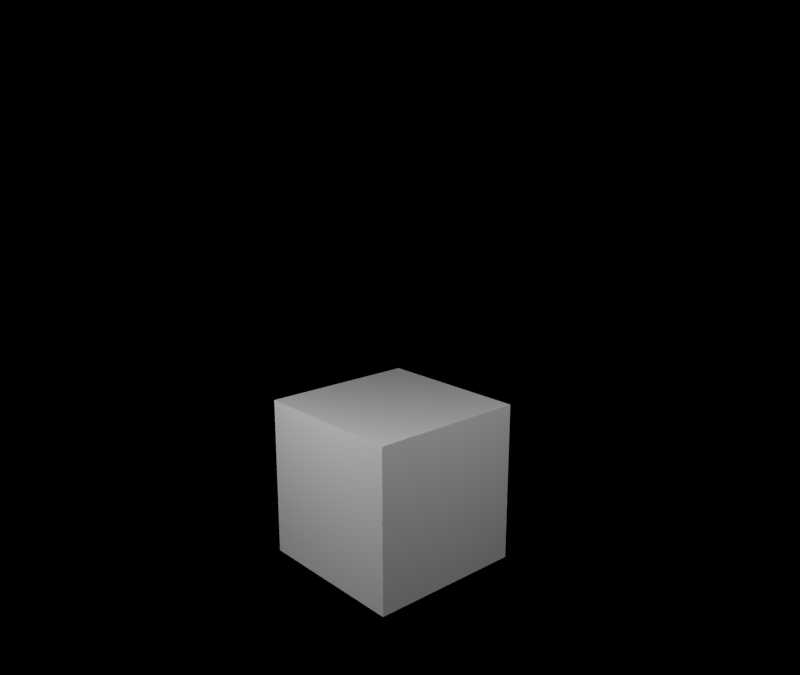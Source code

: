 # Source: vanilla_white_smoke.blend  (saved by Blender 2.76.4; exported with 4.5.12 LTS)
import bpy
from mathutils import Matrix  # noqa: F401  (used for matrix-valued properties, if any)

bpy.ops.wm.read_factory_settings(use_empty=True)
scene = bpy.context.scene
scene.name = 'Scene'

# ---- collections
col_collection_1 = bpy.data.collections.new('Collection 1'); scene.collection.children.link(col_collection_1)

# ---- materials (node trees are filled in below, after node groups)
mat_material = bpy.data.materials.new('Material')
mat_material.alpha_threshold = 0.0
mat_material.use_transparent_shadow = False
mat_material.roughness = 0.5
mat_material.line_color = (0.0, 0.0, 0.0, 1.0)
mat_smoke_domain_material = bpy.data.materials.new('Smoke Domain Material')
mat_smoke_domain_material.alpha_threshold = 0.0
mat_smoke_domain_material.use_transparent_shadow = False
mat_smoke_domain_material.roughness = 0.5

# ---- material node trees

# ---- world
world_world = bpy.data.worlds.new('World'); scene.world = world_world
world_world.color = (0.0, 0.0, 0.0)
world_world.use_sun_shadow = False
world_world.sun_shadow_jitter_overblur = 0.0
world_world.cycles.sampling_method = 'MANUAL'
world_world.cycles.sample_map_resolution = 256

# ---- cameras
cam_camera = bpy.data.cameras.new('Camera')
cam_camera.clip_end = 100.0
cam_camera.lens = 35.0
cam_camera.sensor_width = 32.0
cam_camera.sensor_height = 18.0
cam_camera.ortho_scale = 7.314
cam_camera.dof.focus_distance = 0.0
cam_camera.dof.aperture_fstop = 128.0

# ---- lights
light_point_001 = bpy.data.lights.new('Point.001', 'POINT')
light_point_001.transmission_factor = 0.0
light_point_001.energy = 400.0
light_point_001.shadow_buffer_clip_start = 0.5
light_point_001.shadow_soft_size = 0.1
light_point_001.shadow_maximum_resolution = 0.006
light_point_001.use_absolute_resolution = True
light_point_001.cycles.use_multiple_importance_sampling = False
light_point = bpy.data.lights.new('Point', 'POINT')
light_point.transmission_factor = 0.0
light_point.energy = 400.0
light_point.shadow_buffer_clip_start = 0.5
light_point.shadow_soft_size = 0.1
light_point.shadow_maximum_resolution = 0.006
light_point.use_absolute_resolution = True
light_point.cycles.use_multiple_importance_sampling = False

# ---- meshes
me_cube = bpy.data.meshes.new('Cube')
me_cube.from_pydata([(1.0, 1.0, -1.0), (1.0, -1.0, -1.0), (-1.0, -1.0, -1.0), (-1.0, 1.0, -1.0), (1.0, 1.0, 1.0), (1.0, -1.0, 1.0), (-1.0, -1.0, 1.0), (-1.0, 1.0, 1.0)], [], [(0, 1, 2, 3), (4, 7, 6, 5), (0, 4, 5, 1), (1, 5, 6, 2), (2, 6, 7, 3), (4, 0, 3, 7)])
me_cube.materials.append(mat_material)
me_cube.use_remesh_preserve_volume = False
me_cube.use_remesh_preserve_attributes = False
me_cube.use_mirror_vertex_groups = False
me_cube.update()
me_cube_001 = bpy.data.meshes.new('Cube.001')
me_cube_001.from_pydata([(-1.0, -1.0, -1.0), (-1.0, -1.0, 1.0), (-1.0, 1.0, -1.0), (-1.0, 1.0, 1.0), (1.0, -1.0, -1.0), (1.0, -1.0, 1.0), (1.0, 1.0, -1.0), (1.0, 1.0, 1.0)], [], [(1, 3, 2, 0), (3, 7, 6, 2), (7, 5, 4, 6), (5, 1, 0, 4), (0, 2, 6, 4), (5, 7, 3, 1)])
me_cube_001.materials.append(mat_smoke_domain_material)
me_cube_001.use_remesh_preserve_volume = False
me_cube_001.use_remesh_preserve_attributes = False
me_cube_001.use_mirror_vertex_groups = False
me_cube_001.update()

# ---- objects
ob_point_001 = bpy.data.objects.new('Point.001', light_point_001)
ob_point = bpy.data.objects.new('Point', light_point)
ob_cube = bpy.data.objects.new('Cube', me_cube)
ob_smoke_domain = bpy.data.objects.new('Smoke Domain', me_cube_001)
ob_camera = bpy.data.objects.new('Camera', cam_camera)

# ---- transforms, parenting, visibility, modifiers, constraints
ob_point_001.location = (0.0, -4.623, 3.083)
ob_point_001.lineart.crease_threshold = 0.0
ob_point.location = (5.055, 0.0, 4.412)
ob_point.lineart.crease_threshold = 0.0
ob_cube.location = (0.0, 0.0, 0.0)
ob_cube.lock_rotations_4d = False
ob_cube.empty_display_type = 'ARROWS'
ob_cube.display_type = 'WIRE'
ob_cube.lineart.crease_threshold = 0.0
_m = ob_cube.modifiers.new('Fluid', 'FLUID')
_m.fluid_type = 'FLOW'
ob_smoke_domain.location = (5.96e-08, -1.192e-07, 1.919)
ob_smoke_domain.scale = (3.0, 3.0, 3.135)
ob_smoke_domain.display_type = 'WIRE'
ob_smoke_domain.lineart.crease_threshold = 0.0
_m = ob_smoke_domain.modifiers.new('Fluid', 'FLUID')
_m.fluid_type = 'DOMAIN'
ob_camera.location = (7.481, -6.508, 4.427)
ob_camera.rotation_euler = (1.312, -1.802e-05, 0.8445)
ob_camera.lock_rotations_4d = False
ob_camera.empty_display_type = 'ARROWS'
ob_camera.color = (0.0, 0.0, 0.0, 0.0)
ob_camera.display_type = 'WIRE'
ob_camera.lineart.crease_threshold = 0.0

# ---- collection membership
col_collection_1.objects.link(ob_point_001)
col_collection_1.objects.link(ob_point)
col_collection_1.objects.link(ob_cube)
col_collection_1.objects.link(ob_smoke_domain)
col_collection_1.objects.link(ob_camera)

# ---- scene / render settings (as saved in the file)
scene.camera = ob_camera
scene.frame_start = 1; scene.frame_end = 250; scene.frame_set(136)
scene.render.engine = 'BLENDER_EEVEE_NEXT'
scene.render.image_settings.color_mode = 'BW'
scene.render.resolution_x = 640
scene.render.resolution_y = 540
scene.render.dither_intensity = 0.0
scene.cycles.use_denoising = False
scene.cycles.samples = 10
scene.cycles.sampling_pattern = 'TABULATED_SOBOL'
scene.cycles.light_sampling_threshold = 0.0
scene.cycles.use_adaptive_sampling = False
scene.cycles.use_light_tree = False
scene.cycles.blur_glossy = 0.0
scene.cycles.pixel_filter_type = 'GAUSSIAN'
scene.cycles.sample_clamp_indirect = 0.0
scene.view_settings.view_transform = 'Standard'
bpy.context.view_layer.update()
